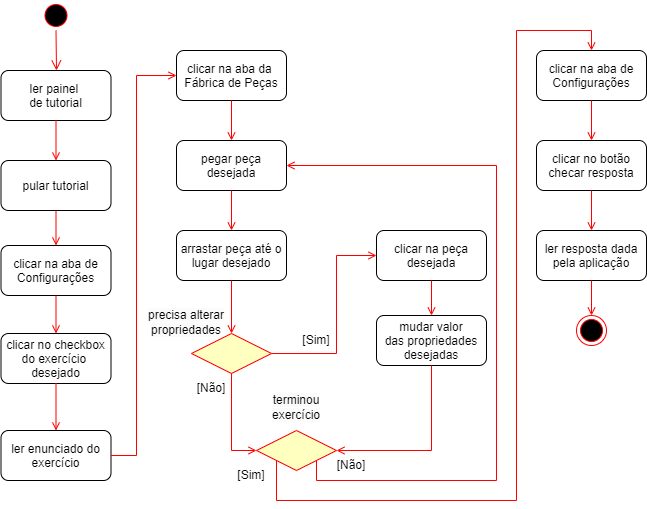

The diagram above was exported from draw.io. Its source (the exported page's mxGraphModel, read from the mxfile embedded in the PNG):
<mxGraphModel dx="880" dy="521" grid="1" gridSize="10" guides="1" tooltips="1" connect="1" arrows="1" fold="1" page="1" pageScale="1" pageWidth="1169" pageHeight="826" background="none" math="0" shadow="0">
  <root>
    <mxCell id="0" />
    <mxCell id="1" parent="0" />
    <mxCell id="zscKiEwWfd5TCdISiovu-48" value="" style="ellipse;shape=startState;fillColor=#000000;strokeColor=#ff0000;" parent="1" vertex="1">
      <mxGeometry x="264.5" y="10" width="30" height="30" as="geometry" />
    </mxCell>
    <mxCell id="zscKiEwWfd5TCdISiovu-49" value="clicar na aba de&#10;Configurações" style="rounded=1;glass=0;" parent="1" vertex="1">
      <mxGeometry x="224.5" y="255" width="110" height="50" as="geometry" />
    </mxCell>
    <mxCell id="zscKiEwWfd5TCdISiovu-50" value="" style="endArrow=open;strokeColor=#FF0000;endFill=1;rounded=0;exitX=0.5;exitY=1;exitDx=0;exitDy=0;" parent="1" source="q0rS9w-1fR8uWFA-R6rJ-20" target="zscKiEwWfd5TCdISiovu-49" edge="1">
      <mxGeometry relative="1" as="geometry">
        <mxPoint x="240" y="260" as="sourcePoint" />
      </mxGeometry>
    </mxCell>
    <mxCell id="zscKiEwWfd5TCdISiovu-51" value="clicar no checkbox&#10;do exercício &#10;desejado" style="rounded=1;" parent="1" vertex="1">
      <mxGeometry x="224.5" y="343" width="110" height="50" as="geometry" />
    </mxCell>
    <mxCell id="zscKiEwWfd5TCdISiovu-52" value="" style="endArrow=open;strokeColor=#FF0000;endFill=1;rounded=0" parent="1" source="zscKiEwWfd5TCdISiovu-49" target="zscKiEwWfd5TCdISiovu-51" edge="1">
      <mxGeometry relative="1" as="geometry" />
    </mxCell>
    <mxCell id="zscKiEwWfd5TCdISiovu-54" value="ler painel &#10;de tutorial" style="rounded=1;" parent="1" vertex="1">
      <mxGeometry x="224.5" y="80" width="110" height="50" as="geometry" />
    </mxCell>
    <mxCell id="zscKiEwWfd5TCdISiovu-55" value="" style="edgeStyle=elbowEdgeStyle;elbow=horizontal;verticalAlign=bottom;endArrow=open;endSize=8;strokeColor=#FF0000;endFill=1;rounded=0;entryX=0.5;entryY=0;entryDx=0;entryDy=0;exitX=0.5;exitY=1;exitDx=0;exitDy=0;" parent="1" source="zscKiEwWfd5TCdISiovu-48" target="zscKiEwWfd5TCdISiovu-54" edge="1">
      <mxGeometry x="-64.5" y="-88" as="geometry">
        <mxPoint x="289.5" y="410" as="targetPoint" />
        <mxPoint x="290" y="320" as="sourcePoint" />
      </mxGeometry>
    </mxCell>
    <mxCell id="zscKiEwWfd5TCdISiovu-74" value="&lt;font face=&quot;Helvetica&quot;&gt;[Sim]&lt;/font&gt;" style="text;html=1;align=center;verticalAlign=middle;whiteSpace=wrap;rounded=0;fontFamily=Architects Daughter;fontSource=https%3A%2F%2Ffonts.googleapis.com%2Fcss%3Ffamily%3DArchitects%2BDaughter;" parent="1" vertex="1">
      <mxGeometry x="495" y="335" width="90" height="30" as="geometry" />
    </mxCell>
    <mxCell id="zscKiEwWfd5TCdISiovu-76" value="&lt;font face=&quot;Helvetica&quot;&gt;[Não]&lt;/font&gt;" style="text;html=1;align=center;verticalAlign=middle;whiteSpace=wrap;rounded=0;fontFamily=Architects Daughter;fontSource=https%3A%2F%2Ffonts.googleapis.com%2Fcss%3Ffamily%3DArchitects%2BDaughter;" parent="1" vertex="1">
      <mxGeometry x="390" y="383" width="90" height="30" as="geometry" />
    </mxCell>
    <mxCell id="q0rS9w-1fR8uWFA-R6rJ-20" value="pular tutorial" style="rounded=1;" parent="1" vertex="1">
      <mxGeometry x="224.5" y="170" width="110" height="50" as="geometry" />
    </mxCell>
    <mxCell id="q0rS9w-1fR8uWFA-R6rJ-22" value="" style="endArrow=open;strokeColor=#FF0000;endFill=1;rounded=0;exitX=0.5;exitY=1;exitDx=0;exitDy=0;entryX=0.5;entryY=0;entryDx=0;entryDy=0;" parent="1" source="zscKiEwWfd5TCdISiovu-54" target="q0rS9w-1fR8uWFA-R6rJ-20" edge="1">
      <mxGeometry relative="1" as="geometry">
        <mxPoint x="250" y="270" as="sourcePoint" />
        <mxPoint x="250" y="330" as="targetPoint" />
      </mxGeometry>
    </mxCell>
    <mxCell id="q0rS9w-1fR8uWFA-R6rJ-23" value="ler enunciado do&#10;exercício" style="rounded=1;" parent="1" vertex="1">
      <mxGeometry x="224.5" y="440" width="110" height="50" as="geometry" />
    </mxCell>
    <mxCell id="q0rS9w-1fR8uWFA-R6rJ-24" value="" style="endArrow=open;strokeColor=#FF0000;endFill=1;rounded=0;entryX=0.5;entryY=0;entryDx=0;entryDy=0;exitX=0.5;exitY=1;exitDx=0;exitDy=0;" parent="1" source="zscKiEwWfd5TCdISiovu-51" target="q0rS9w-1fR8uWFA-R6rJ-23" edge="1">
      <mxGeometry relative="1" as="geometry">
        <mxPoint x="290" y="300" as="sourcePoint" />
        <mxPoint x="290" y="340" as="targetPoint" />
      </mxGeometry>
    </mxCell>
    <mxCell id="q0rS9w-1fR8uWFA-R6rJ-25" value="clicar na aba da &#10;Fábrica de Peças" style="rounded=1;" parent="1" vertex="1">
      <mxGeometry x="400" y="60" width="110" height="50" as="geometry" />
    </mxCell>
    <mxCell id="q0rS9w-1fR8uWFA-R6rJ-26" value="" style="endArrow=open;strokeColor=#FF0000;endFill=1;rounded=0;exitX=1;exitY=0.5;exitDx=0;exitDy=0;entryX=0;entryY=0.5;entryDx=0;entryDy=0;" parent="1" source="q0rS9w-1fR8uWFA-R6rJ-23" target="q0rS9w-1fR8uWFA-R6rJ-25" edge="1">
      <mxGeometry relative="1" as="geometry">
        <mxPoint x="290" y="120" as="sourcePoint" />
        <mxPoint x="290" y="150" as="targetPoint" />
        <Array as="points">
          <mxPoint x="360" y="465" />
          <mxPoint x="360" y="85" />
        </Array>
      </mxGeometry>
    </mxCell>
    <mxCell id="q0rS9w-1fR8uWFA-R6rJ-27" value="pegar peça&#10;desejada" style="rounded=1;" parent="1" vertex="1">
      <mxGeometry x="400" y="150" width="110" height="50" as="geometry" />
    </mxCell>
    <mxCell id="q0rS9w-1fR8uWFA-R6rJ-28" value="arrastar peça até o&#10;lugar desejado" style="rounded=1;" parent="1" vertex="1">
      <mxGeometry x="400" y="240" width="110" height="50" as="geometry" />
    </mxCell>
    <mxCell id="q0rS9w-1fR8uWFA-R6rJ-29" value="" style="rhombus;fillColor=#ffffc0;strokeColor=#ff0000;" parent="1" vertex="1">
      <mxGeometry x="415" y="343" width="80" height="40" as="geometry" />
    </mxCell>
    <mxCell id="q0rS9w-1fR8uWFA-R6rJ-30" value="mudar valor&#10;das propriedades&#10;desejadas" style="rounded=1;" parent="1" vertex="1">
      <mxGeometry x="600" y="325" width="110" height="50" as="geometry" />
    </mxCell>
    <mxCell id="q0rS9w-1fR8uWFA-R6rJ-31" value="" style="rhombus;fillColor=#ffffc0;strokeColor=#ff0000;" parent="1" vertex="1">
      <mxGeometry x="480" y="440" width="80" height="40" as="geometry" />
    </mxCell>
    <mxCell id="q0rS9w-1fR8uWFA-R6rJ-32" value="clicar na aba de&#10;Configurações" style="rounded=1;" parent="1" vertex="1">
      <mxGeometry x="760" y="60" width="110" height="50" as="geometry" />
    </mxCell>
    <mxCell id="q0rS9w-1fR8uWFA-R6rJ-33" value="clicar no botão&#10;checar resposta" style="rounded=1;" parent="1" vertex="1">
      <mxGeometry x="760" y="150" width="110" height="50" as="geometry" />
    </mxCell>
    <mxCell id="q0rS9w-1fR8uWFA-R6rJ-34" value="ler resposta dada&#10;pela aplicação" style="rounded=1;" parent="1" vertex="1">
      <mxGeometry x="760" y="240" width="110" height="50" as="geometry" />
    </mxCell>
    <mxCell id="q0rS9w-1fR8uWFA-R6rJ-35" value="" style="ellipse;shape=endState;fillColor=#000000;strokeColor=#ff0000" parent="1" vertex="1">
      <mxGeometry x="800" y="325" width="30" height="30" as="geometry" />
    </mxCell>
    <mxCell id="q0rS9w-1fR8uWFA-R6rJ-36" value="" style="endArrow=open;strokeColor=#FF0000;endFill=1;rounded=0;entryX=0.5;entryY=0;entryDx=0;entryDy=0;exitX=0.5;exitY=1;exitDx=0;exitDy=0;" parent="1" source="q0rS9w-1fR8uWFA-R6rJ-25" target="q0rS9w-1fR8uWFA-R6rJ-27" edge="1">
      <mxGeometry relative="1" as="geometry">
        <mxPoint x="290" y="380" as="sourcePoint" />
        <mxPoint x="290" y="423" as="targetPoint" />
      </mxGeometry>
    </mxCell>
    <mxCell id="q0rS9w-1fR8uWFA-R6rJ-37" value="" style="endArrow=open;strokeColor=#FF0000;endFill=1;rounded=0;entryX=0.5;entryY=0;entryDx=0;entryDy=0;exitX=0.5;exitY=1;exitDx=0;exitDy=0;" parent="1" source="q0rS9w-1fR8uWFA-R6rJ-27" target="q0rS9w-1fR8uWFA-R6rJ-28" edge="1">
      <mxGeometry relative="1" as="geometry">
        <mxPoint x="300" y="390" as="sourcePoint" />
        <mxPoint x="300" y="433" as="targetPoint" />
      </mxGeometry>
    </mxCell>
    <mxCell id="q0rS9w-1fR8uWFA-R6rJ-38" value="" style="endArrow=open;strokeColor=#FF0000;endFill=1;rounded=0;exitX=0.5;exitY=1;exitDx=0;exitDy=0;" parent="1" source="q0rS9w-1fR8uWFA-R6rJ-28" target="q0rS9w-1fR8uWFA-R6rJ-29" edge="1">
      <mxGeometry relative="1" as="geometry">
        <mxPoint x="310" y="400" as="sourcePoint" />
        <mxPoint x="310" y="443" as="targetPoint" />
      </mxGeometry>
    </mxCell>
    <mxCell id="q0rS9w-1fR8uWFA-R6rJ-39" value="" style="endArrow=open;strokeColor=#FF0000;endFill=1;rounded=0;entryX=0;entryY=0.5;entryDx=0;entryDy=0;exitX=1;exitY=0.5;exitDx=0;exitDy=0;" parent="1" source="q0rS9w-1fR8uWFA-R6rJ-29" target="q0rS9w-1fR8uWFA-R6rJ-51" edge="1">
      <mxGeometry relative="1" as="geometry">
        <mxPoint x="320" y="410" as="sourcePoint" />
        <mxPoint x="320" y="453" as="targetPoint" />
        <Array as="points">
          <mxPoint x="560" y="363" />
          <mxPoint x="560" y="265" />
        </Array>
      </mxGeometry>
    </mxCell>
    <mxCell id="q0rS9w-1fR8uWFA-R6rJ-40" value="" style="endArrow=open;strokeColor=#FF0000;endFill=1;rounded=0;entryX=0;entryY=0.5;entryDx=0;entryDy=0;exitX=0.5;exitY=1;exitDx=0;exitDy=0;" parent="1" source="q0rS9w-1fR8uWFA-R6rJ-29" target="q0rS9w-1fR8uWFA-R6rJ-31" edge="1">
      <mxGeometry relative="1" as="geometry">
        <mxPoint x="290" y="380" as="sourcePoint" />
        <mxPoint x="290" y="423" as="targetPoint" />
        <Array as="points">
          <mxPoint x="455" y="460" />
        </Array>
      </mxGeometry>
    </mxCell>
    <mxCell id="q0rS9w-1fR8uWFA-R6rJ-41" value="" style="endArrow=open;strokeColor=#FF0000;endFill=1;rounded=0;entryX=1;entryY=0.5;entryDx=0;entryDy=0;exitX=0.5;exitY=1;exitDx=0;exitDy=0;" parent="1" source="q0rS9w-1fR8uWFA-R6rJ-30" target="q0rS9w-1fR8uWFA-R6rJ-31" edge="1">
      <mxGeometry relative="1" as="geometry">
        <mxPoint x="300" y="390" as="sourcePoint" />
        <mxPoint x="300" y="433" as="targetPoint" />
        <Array as="points">
          <mxPoint x="655" y="460" />
        </Array>
      </mxGeometry>
    </mxCell>
    <mxCell id="q0rS9w-1fR8uWFA-R6rJ-42" value="" style="endArrow=open;strokeColor=#FF0000;endFill=1;rounded=0;exitX=1;exitY=1;exitDx=0;exitDy=0;entryX=1;entryY=0.5;entryDx=0;entryDy=0;" parent="1" source="q0rS9w-1fR8uWFA-R6rJ-31" target="q0rS9w-1fR8uWFA-R6rJ-27" edge="1">
      <mxGeometry relative="1" as="geometry">
        <mxPoint x="625" y="365" as="sourcePoint" />
        <mxPoint x="720" y="150" as="targetPoint" />
        <Array as="points">
          <mxPoint x="540" y="490" />
          <mxPoint x="720" y="490" />
          <mxPoint x="720" y="175" />
        </Array>
      </mxGeometry>
    </mxCell>
    <mxCell id="q0rS9w-1fR8uWFA-R6rJ-43" value="&lt;font face=&quot;Helvetica&quot;&gt;[Não]&lt;/font&gt;" style="text;html=1;align=center;verticalAlign=middle;whiteSpace=wrap;rounded=0;fontFamily=Architects Daughter;fontSource=https%3A%2F%2Ffonts.googleapis.com%2Fcss%3Ffamily%3DArchitects%2BDaughter;" parent="1" vertex="1">
      <mxGeometry x="530" y="460" width="90" height="30" as="geometry" />
    </mxCell>
    <mxCell id="q0rS9w-1fR8uWFA-R6rJ-44" value="" style="endArrow=open;strokeColor=#FF0000;endFill=1;rounded=0;entryX=0.5;entryY=0;entryDx=0;entryDy=0;exitX=0;exitY=1;exitDx=0;exitDy=0;" parent="1" source="q0rS9w-1fR8uWFA-R6rJ-31" target="q0rS9w-1fR8uWFA-R6rJ-32" edge="1">
      <mxGeometry relative="1" as="geometry">
        <mxPoint x="465" y="360" as="sourcePoint" />
        <mxPoint x="495" y="423" as="targetPoint" />
        <Array as="points">
          <mxPoint x="500" y="510" />
          <mxPoint x="740" y="510" />
          <mxPoint x="740" y="40" />
          <mxPoint x="815" y="40" />
        </Array>
      </mxGeometry>
    </mxCell>
    <mxCell id="q0rS9w-1fR8uWFA-R6rJ-45" value="&lt;font face=&quot;Helvetica&quot;&gt;[Sim]&lt;/font&gt;" style="text;html=1;align=center;verticalAlign=middle;whiteSpace=wrap;rounded=0;fontFamily=Architects Daughter;fontSource=https%3A%2F%2Ffonts.googleapis.com%2Fcss%3Ffamily%3DArchitects%2BDaughter;" parent="1" vertex="1">
      <mxGeometry x="430" y="470" width="90" height="30" as="geometry" />
    </mxCell>
    <mxCell id="q0rS9w-1fR8uWFA-R6rJ-47" value="" style="endArrow=open;strokeColor=#FF0000;endFill=1;rounded=0;exitX=0.5;exitY=1;exitDx=0;exitDy=0;" parent="1" source="q0rS9w-1fR8uWFA-R6rJ-32" target="q0rS9w-1fR8uWFA-R6rJ-33" edge="1">
      <mxGeometry relative="1" as="geometry">
        <mxPoint x="290" y="530" as="sourcePoint" />
        <mxPoint x="290" y="570" as="targetPoint" />
      </mxGeometry>
    </mxCell>
    <mxCell id="q0rS9w-1fR8uWFA-R6rJ-48" value="" style="endArrow=open;strokeColor=#FF0000;endFill=1;rounded=0;entryX=0.5;entryY=0;entryDx=0;entryDy=0;exitX=0.5;exitY=1;exitDx=0;exitDy=0;" parent="1" source="q0rS9w-1fR8uWFA-R6rJ-33" target="q0rS9w-1fR8uWFA-R6rJ-34" edge="1">
      <mxGeometry relative="1" as="geometry">
        <mxPoint x="300" y="540" as="sourcePoint" />
        <mxPoint x="300" y="580" as="targetPoint" />
      </mxGeometry>
    </mxCell>
    <mxCell id="q0rS9w-1fR8uWFA-R6rJ-49" value="" style="endArrow=open;strokeColor=#FF0000;endFill=1;rounded=0;entryX=0.5;entryY=0;entryDx=0;entryDy=0;exitX=0.5;exitY=1;exitDx=0;exitDy=0;" parent="1" source="q0rS9w-1fR8uWFA-R6rJ-34" target="q0rS9w-1fR8uWFA-R6rJ-35" edge="1">
      <mxGeometry relative="1" as="geometry">
        <mxPoint x="310" y="550" as="sourcePoint" />
        <mxPoint x="505" y="760" as="targetPoint" />
      </mxGeometry>
    </mxCell>
    <mxCell id="q0rS9w-1fR8uWFA-R6rJ-51" value="clicar na peça&#10;desejada" style="rounded=1;" parent="1" vertex="1">
      <mxGeometry x="600" y="240" width="110" height="50" as="geometry" />
    </mxCell>
    <mxCell id="q0rS9w-1fR8uWFA-R6rJ-52" value="" style="endArrow=open;strokeColor=#FF0000;endFill=1;rounded=0;entryX=0.5;entryY=0;entryDx=0;entryDy=0;exitX=0.5;exitY=1;exitDx=0;exitDy=0;" parent="1" source="q0rS9w-1fR8uWFA-R6rJ-51" target="q0rS9w-1fR8uWFA-R6rJ-30" edge="1">
      <mxGeometry relative="1" as="geometry">
        <mxPoint x="665" y="385" as="sourcePoint" />
        <mxPoint x="575" y="423" as="targetPoint" />
        <Array as="points" />
      </mxGeometry>
    </mxCell>
    <mxCell id="q_cpXC8GRfbs1J4gjM07-1" value="&#10;&lt;span style=&quot;color: rgb(0, 0, 0); font-family: Helvetica; font-size: 12px; font-style: normal; font-variant-ligatures: normal; font-variant-caps: normal; font-weight: 400; letter-spacing: normal; orphans: 2; text-align: center; text-indent: 0px; text-transform: none; widows: 2; word-spacing: 0px; -webkit-text-stroke-width: 0px; white-space: nowrap; background-color: rgb(251, 251, 251); text-decoration-thickness: initial; text-decoration-style: initial; text-decoration-color: initial; display: inline !important; float: none;&quot;&gt;precisa alterar&lt;/span&gt;&lt;br style=&quot;forced-color-adjust: none; padding: 0px; margin: 0px; color: rgb(0, 0, 0); font-family: Helvetica; font-size: 12px; font-style: normal; font-variant-ligatures: normal; font-variant-caps: normal; font-weight: 400; letter-spacing: normal; orphans: 2; text-align: center; text-indent: 0px; text-transform: none; widows: 2; word-spacing: 0px; -webkit-text-stroke-width: 0px; white-space: nowrap; background-color: rgb(251, 251, 251); text-decoration-thickness: initial; text-decoration-style: initial; text-decoration-color: initial;&quot;&gt;&lt;span style=&quot;color: rgb(0, 0, 0); font-family: Helvetica; font-size: 12px; font-style: normal; font-variant-ligatures: normal; font-variant-caps: normal; font-weight: 400; letter-spacing: normal; orphans: 2; text-align: center; text-indent: 0px; text-transform: none; widows: 2; word-spacing: 0px; -webkit-text-stroke-width: 0px; white-space: nowrap; background-color: rgb(251, 251, 251); text-decoration-thickness: initial; text-decoration-style: initial; text-decoration-color: initial; display: inline !important; float: none;&quot;&gt;propriedades&lt;/span&gt;&#10;&#10;" style="text;html=1;align=center;verticalAlign=middle;whiteSpace=wrap;rounded=0;fontFamily=Architects Daughter;fontSource=https%3A%2F%2Ffonts.googleapis.com%2Fcss%3Ffamily%3DArchitects%2BDaughter;" vertex="1" parent="1">
      <mxGeometry x="380" y="325" width="60" height="30" as="geometry" />
    </mxCell>
    <mxCell id="q_cpXC8GRfbs1J4gjM07-3" value="&#10;&lt;span style=&quot;color: rgb(0, 0, 0); font-family: Helvetica; font-size: 12px; font-style: normal; font-variant-ligatures: normal; font-variant-caps: normal; font-weight: 400; letter-spacing: normal; orphans: 2; text-align: center; text-indent: 0px; text-transform: none; widows: 2; word-spacing: 0px; -webkit-text-stroke-width: 0px; white-space: nowrap; background-color: rgb(251, 251, 251); text-decoration-thickness: initial; text-decoration-style: initial; text-decoration-color: initial; display: inline !important; float: none;&quot;&gt;terminou&lt;/span&gt;&lt;br style=&quot;forced-color-adjust: none; padding: 0px; margin: 0px; color: rgb(0, 0, 0); font-family: Helvetica; font-size: 12px; font-style: normal; font-variant-ligatures: normal; font-variant-caps: normal; font-weight: 400; letter-spacing: normal; orphans: 2; text-align: center; text-indent: 0px; text-transform: none; widows: 2; word-spacing: 0px; -webkit-text-stroke-width: 0px; white-space: nowrap; background-color: rgb(251, 251, 251); text-decoration-thickness: initial; text-decoration-style: initial; text-decoration-color: initial;&quot;&gt;&lt;span style=&quot;color: rgb(0, 0, 0); font-family: Helvetica; font-size: 12px; font-style: normal; font-variant-ligatures: normal; font-variant-caps: normal; font-weight: 400; letter-spacing: normal; orphans: 2; text-align: center; text-indent: 0px; text-transform: none; widows: 2; word-spacing: 0px; -webkit-text-stroke-width: 0px; white-space: nowrap; background-color: rgb(251, 251, 251); text-decoration-thickness: initial; text-decoration-style: initial; text-decoration-color: initial; display: inline !important; float: none;&quot;&gt;exercício&lt;/span&gt;&#10;&#10;" style="text;html=1;align=center;verticalAlign=middle;whiteSpace=wrap;rounded=0;fontFamily=Architects Daughter;fontSource=https%3A%2F%2Ffonts.googleapis.com%2Fcss%3Ffamily%3DArchitects%2BDaughter;" vertex="1" parent="1">
      <mxGeometry x="490" y="410" width="60" height="30" as="geometry" />
    </mxCell>
  </root>
</mxGraphModel>